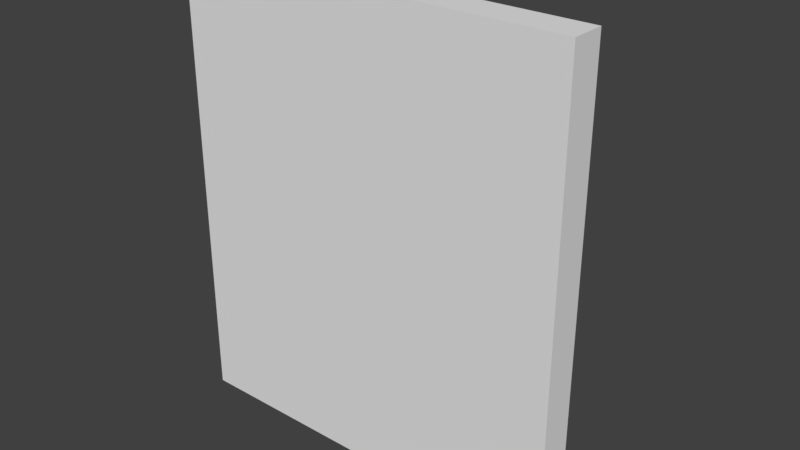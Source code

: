 # Source: Townhall.blend  (saved by Blender 2.79.0; exported with 4.5.12 LTS)
import bpy
from mathutils import Matrix  # noqa: F401  (used for matrix-valued properties, if any)

bpy.ops.wm.read_factory_settings(use_empty=True)
scene = bpy.context.scene
scene.name = 'Scene'

# ---- collections
col_collection_1 = bpy.data.collections.new('Collection 1'); scene.collection.children.link(col_collection_1)
col_collection_1.hide_render = True
col_collection_1.hide_viewport = True
col_collection_2 = bpy.data.collections.new('Collection 2'); scene.collection.children.link(col_collection_2)
col_collection_2.hide_render = True
col_collection_2.hide_viewport = True
col_collection_3 = bpy.data.collections.new('Collection 3'); scene.collection.children.link(col_collection_3)
col_collection_3.hide_render = True
col_collection_3.hide_viewport = True
col_collection_4 = bpy.data.collections.new('Collection 4'); scene.collection.children.link(col_collection_4)
col_collection_4.hide_render = True
col_collection_4.hide_viewport = True
col_collection_5 = bpy.data.collections.new('Collection 5'); scene.collection.children.link(col_collection_5)

# ---- world
world_world = bpy.data.worlds.new('World'); scene.world = world_world
world_world.color = (0.05088, 0.05088, 0.05088)
world_world.use_sun_shadow = False
world_world.sun_shadow_jitter_overblur = 0.0
world_world.cycles.sampling_method = 'MANUAL'

# ---- meshes
me_cube_001 = bpy.data.meshes.new('Cube.001')
me_cube_001.from_pydata([(-0.3144, -0.15, -0.6857), (-0.3144, -0.15, 0.6857), (0.3144, -0.15, -0.6857), (0.3144, -0.15, 0.6857), (0.4, -0.15, 0.75), (0.4, -0.15, -0.75), (-0.4, -0.15, -0.75), (-0.4, -0.15, 0.75), (0.3144, -0.07395, 0.6857), (0.3144, -0.07395, -0.6857), (-0.3144, -0.07395, -0.6857), (-0.3144, -0.07395, 0.6857), (0.3144, -0.15, 0.2908), (0.3144, -0.15, 0.2685), (0.3144, -0.15, -0.2835), (0.3144, -0.15, -0.3058), (-0.3144, -0.15, 0.2908), (-0.3144, -0.15, 0.2685), (-0.3144, -0.15, -0.2835), (-0.3144, -0.15, -0.3058), (0.3144, -0.07395, 0.2908), (0.3144, -0.07395, 0.2685), (0.3144, -0.07395, -0.2835), (0.3144, -0.07395, -0.3058), (-0.3144, -0.07395, 0.2908), (-0.3144, -0.07395, 0.2685), (-0.3144, -0.07395, -0.2835), (-0.3144, -0.07395, -0.3058), (-0.3144, -0.1404, -0.6857), (-0.3144, -0.115, -0.6857), (-0.3144, -0.115, 0.6857), (-0.3144, -0.1404, 0.6857), (0.3144, -0.1404, -0.6857), (0.3144, -0.115, -0.6857), (0.3144, -0.115, 0.6857), (0.3144, -0.1404, 0.6857), (0.3144, -0.1404, -0.3058), (0.3144, -0.115, -0.3058), (0.3144, -0.1404, -0.2835), (0.3144, -0.115, -0.2835), (0.3144, -0.1404, 0.2685), (0.3144, -0.115, 0.2685), (0.3144, -0.1404, 0.2908), (0.3144, -0.115, 0.2908), (-0.3144, -0.1404, 0.2908), (-0.3144, -0.115, 0.2908), (-0.3144, -0.1404, 0.2685), (-0.3144, -0.115, 0.2685), (-0.3144, -0.1404, -0.2835), (-0.3144, -0.115, -0.2835), (-0.3144, -0.1404, -0.3058), (-0.3144, -0.115, -0.3058), (-0.1485, -0.15, -0.6857), (-0.1304, -0.15, -0.6857), (0.1304, -0.15, -0.6857), (0.1485, -0.15, -0.6857), (0.1485, -0.15, 0.6857), (0.1304, -0.15, 0.6857), (-0.1304, -0.15, 0.6857), (-0.1485, -0.15, 0.6857), (-0.1485, -0.07395, -0.6857), (-0.1304, -0.07395, -0.6857), (0.1304, -0.07395, -0.6857), (0.1485, -0.07395, -0.6857), (0.1485, -0.07395, 0.6857), (0.1304, -0.07395, 0.6857), (-0.1304, -0.07395, 0.6857), (-0.1485, -0.07395, 0.6857), (0.1485, -0.07395, -0.3058), (0.1304, -0.07395, -0.3058), (-0.1304, -0.07395, -0.3058), (-0.1485, -0.07395, -0.3058), (0.1485, -0.07395, -0.2835), (0.1304, -0.07395, -0.2835), (-0.1304, -0.07395, -0.2835), (-0.1485, -0.07395, -0.2835), (0.1485, -0.07395, 0.2685), (0.1304, -0.07395, 0.2685), (-0.1304, -0.07395, 0.2685), (-0.1485, -0.07395, 0.2685), (0.1485, -0.07395, 0.2908), (0.1304, -0.07395, 0.2908), (-0.1304, -0.07395, 0.2908), (-0.1485, -0.07395, 0.2908), (-0.1485, -0.1145, 0.6857), (-0.1304, -0.1145, 0.6857), (0.1304, -0.1145, 0.6857), (0.1485, -0.1145, 0.6857), (-0.1485, -0.08912, 0.6857), (-0.1304, -0.08912, 0.6857), (0.1304, -0.08912, 0.6857), (0.1485, -0.08912, 0.6857), (0.1485, -0.1145, -0.6857), (0.1304, -0.1145, -0.6857), (-0.1304, -0.1145, -0.6857), (-0.1485, -0.1145, -0.6857), (0.1485, -0.08912, -0.6857), (0.1304, -0.08912, -0.6857), (-0.1304, -0.08912, -0.6857), (-0.1485, -0.08912, -0.6857), (-0.8968, 0.001836, -1.028), (-0.8968, 0.001836, 1.03), (0.8968, 0.001836, 1.03), (0.8968, 0.001836, -1.028), (0.8968, -0.15, -1.028), (0.8968, -0.15, 1.03), (-0.8968, -0.15, 1.03), (-0.8968, -0.15, -1.028), (0.4, -0.15, 0.0), (-0.4, -0.15, 0.0), (-0.8968, 0.001836, 0.001116), (0.8968, 0.001836, 0.001116), (0.8968, -0.15, 0.001116), (-0.8968, -0.15, 0.001116), (0.0, -0.15, -0.75), (0.0, -0.15, 0.75), (0.0, 0.001836, -1.028), (0.0, 0.001836, 1.03), (0.0, -0.15, -1.028), (0.0, -0.15, 1.03), (0.0, 0.001836, 0.001116)], [], [(51, 29, 10, 27), (114, 118, 104, 5), (109, 113, 107, 6), (83, 67, 11, 24), (96, 33, 9, 63), (88, 30, 11, 67), (43, 34, 8, 20), (33, 37, 23, 9), (37, 39, 22, 23), (39, 41, 21, 22), (41, 43, 20, 21), (60, 71, 27, 10), (71, 75, 26, 27), (75, 79, 25, 26), (79, 83, 24, 25), (7, 16, 1), (5, 15, 2), (30, 45, 24, 11), (45, 47, 25, 24), (47, 49, 26, 25), (49, 51, 27, 26), (108, 5, 104, 112), (18, 19, 50, 48), (39, 49, 48, 38), (17, 18, 48, 46), (46, 48, 49, 47), (16, 17, 46, 44), (43, 45, 44, 42), (1, 16, 44, 31), (31, 44, 45, 30), (13, 12, 42, 40), (41, 47, 45, 43), (14, 13, 40, 38), (38, 40, 41, 39), (15, 14, 38, 36), (37, 51, 49, 39), (2, 15, 36, 32), (32, 36, 37, 33), (12, 3, 35, 42), (42, 35, 34, 43), (59, 1, 31, 84), (84, 31, 30, 88), (55, 2, 32, 92), (92, 32, 33, 96), (19, 0, 28, 50), (50, 28, 29, 51), (42, 44, 46, 40), (40, 46, 47, 41), (38, 48, 50, 36), (36, 50, 51, 37), (28, 95, 99, 29), (89, 98, 99, 88), (94, 93, 97, 98), (91, 96, 97, 90), (0, 52, 95, 28), (52, 53, 94, 95), (53, 54, 93, 94), (54, 55, 92, 93), (35, 87, 91, 34), (87, 92, 96, 91), (86, 85, 89, 90), (85, 94, 98, 89), (3, 56, 87, 35), (56, 57, 86, 87), (57, 58, 85, 86), (58, 59, 84, 85), (120, 110, 101, 117), (21, 20, 80, 76), (76, 80, 81, 77), (77, 81, 82, 78), (78, 82, 83, 79), (22, 21, 76, 72), (72, 76, 77, 73), (73, 77, 78, 74), (74, 78, 79, 75), (23, 22, 72, 68), (68, 72, 73, 69), (69, 73, 74, 70), (70, 74, 75, 71), (9, 23, 68, 63), (63, 68, 69, 62), (62, 69, 70, 61), (61, 70, 71, 60), (34, 91, 64, 8), (91, 90, 65, 64), (90, 89, 66, 65), (89, 88, 67, 66), (29, 99, 60, 10), (99, 98, 61, 60), (98, 97, 62, 61), (97, 96, 63, 62), (20, 8, 64, 80), (80, 64, 65, 81), (81, 65, 66, 82), (82, 66, 67, 83), (4, 56, 3), (52, 0, 6), (109, 17, 16, 7), (88, 99, 95, 84), (84, 95, 94, 85), (90, 97, 93, 86), (86, 93, 92, 87), (113, 106, 101, 110), (111, 102, 105, 112), (117, 101, 106, 119), (118, 107, 100, 116), (115, 119, 106, 7), (103, 111, 112, 104), (107, 113, 110, 100), (116, 100, 110, 120), (4, 108, 112, 105), (7, 106, 113, 109), (18, 17, 109), (19, 18, 109, 6), (0, 19, 6), (13, 14, 108), (108, 14, 15, 5), (12, 13, 108, 4), (3, 12, 4), (57, 56, 4, 115), (1, 59, 7), (103, 116, 120, 111), (4, 105, 119, 115), (104, 118, 116, 103), (102, 117, 119, 105), (111, 120, 117, 102), (6, 107, 118, 114), (59, 58, 115, 7), (58, 57, 115), (55, 54, 114, 5), (54, 53, 114), (53, 52, 6, 114), (2, 55, 5)])
me_cube_001.use_remesh_preserve_volume = False
me_cube_001.use_remesh_preserve_attributes = False
me_cube_001.use_mirror_vertex_groups = False
me_cube_001.update()
me_cube_002 = bpy.data.meshes.new('Cube.002')
me_cube_002.from_pydata([(-0.8968, 0.001836, -1.028), (-0.8968, 0.001836, 1.03), (0.8968, 0.001836, 1.03), (0.8968, 0.001836, -1.028), (0.8968, -0.15, -1.028), (0.8968, -0.15, 1.03), (-0.8968, -0.15, 1.03), (-0.8968, -0.15, -1.028)], [], [(1, 2, 3, 0), (7, 6, 1, 0), (2, 1, 6, 5), (4, 7, 0, 3), (3, 2, 5, 4), (7, 4, 5, 6)])
me_cube_002.use_remesh_preserve_volume = False
me_cube_002.use_remesh_preserve_attributes = False
me_cube_002.use_mirror_vertex_groups = False
me_cube_002.update()
me_cube_004 = bpy.data.meshes.new('Cube.004')
me_cube_004.from_pydata([(0.572, 0.05257, -1.028), (0.572, 0.1434, -1.028), (-0.572, 0.05257, -1.028), (-0.572, 0.1434, -1.028), (-0.572, 0.1434, 0.4693), (0.572, 0.1434, 0.4693), (-0.572, 0.05257, 0.4693), (0.572, 0.05257, 0.4693), (-0.3813, 0.1434, 0.7404), (-0.3813, 0.05257, 0.7404), (0.3813, 0.1434, 0.7404), (0.1981, 0.1434, 0.8857), (0.0, 0.1434, 0.9428), (-0.1981, 0.1434, 0.8857), (0.3813, 0.05257, 0.7404), (0.1981, 0.05257, 0.8857), (0.0, 0.05257, 0.9428), (-0.1981, 0.05257, 0.8857), (0.0, 0.05257, -1.028), (0.0, 0.1434, -1.028)], [], [(13, 12, 19), (5, 1, 19), (12, 11, 19), (17, 9, 18), (3, 4, 19), (11, 10, 19), (16, 17, 18), (2, 3, 19, 18), (6, 2, 18), (8, 13, 19), (0, 7, 18), (7, 14, 18), (4, 8, 19), (14, 15, 18), (9, 6, 18), (1, 0, 18, 19), (15, 16, 18), (10, 5, 19)])
me_cube_004.use_remesh_preserve_volume = False
me_cube_004.use_remesh_preserve_attributes = False
me_cube_004.use_mirror_vertex_groups = False
me_cube_004.update()
me_cube_003 = bpy.data.meshes.new('Cube.003')
me_cube_003.from_pydata([(-0.8968, 0.3459, -1.028), (-0.8968, 0.3459, 1.03), (0.8968, 0.3459, 1.03), (0.8968, 0.3459, -1.028), (0.8968, -0.15, -1.028), (0.8968, -0.15, 1.03), (-0.8968, -0.15, 1.03), (-0.8968, -0.15, -1.028), (0.572, 0.3459, -1.028), (-0.572, 0.3459, -1.028), (-0.572, 0.3459, 1.03), (0.572, 0.3459, 1.03), (-0.572, -0.15, -1.028), (0.572, -0.15, -1.028), (0.572, -0.15, 1.03), (-0.572, -0.15, 1.03), (-0.8968, 0.3459, 0.4693), (0.8968, 0.3459, 0.4693), (0.8968, -0.15, 0.4693), (-0.8968, -0.15, 0.4693), (-0.572, -0.15, 0.4693), (0.572, -0.15, 0.4693), (-0.572, 0.3459, 0.4693), (0.572, 0.3459, 0.4693), (-0.3813, 0.3459, 1.03), (-0.1981, 0.3459, 1.03), (0.0, 0.3459, 1.03), (0.1981, 0.3459, 1.03), (0.3813, 0.3459, 1.03), (0.3813, -0.15, 1.03), (0.1981, -0.15, 1.03), (0.0, -0.15, 1.03), (-0.1981, -0.15, 1.03), (-0.3813, -0.15, 1.03), (0.3813, 0.3459, 0.7404), (0.1981, 0.3459, 0.8857), (0.0, 0.3459, 0.9428), (-0.1981, 0.3459, 0.8857), (-0.3813, 0.3459, 0.7404), (0.3813, -0.15, 0.7404), (0.1981, -0.15, 0.8857), (0.0, -0.15, 0.9428), (-0.1981, -0.15, 0.8857), (-0.3813, -0.15, 0.7404)], [], [(23, 17, 3, 8), (19, 6, 1, 16), (10, 1, 6, 15), (12, 7, 0, 9), (17, 2, 5, 18), (21, 18, 5, 14), (19, 20, 15, 6), (39, 21, 14, 29), (4, 13, 8, 3), (2, 11, 14, 5), (24, 10, 15, 33), (16, 22, 9, 0), (28, 11, 23, 34), (1, 10, 22, 16), (36, 41, 42, 37), (7, 12, 20, 19), (13, 4, 18, 21), (3, 17, 18, 4), (7, 19, 16, 0), (11, 2, 17, 23), (10, 24, 38, 22), (24, 25, 37, 38), (25, 26, 36, 37), (26, 27, 35, 36), (27, 28, 34, 35), (11, 28, 29, 14), (28, 27, 30, 29), (27, 26, 31, 30), (26, 25, 32, 31), (25, 24, 33, 32), (20, 43, 33, 15), (43, 42, 32, 33), (42, 41, 31, 32), (41, 40, 30, 31), (40, 39, 29, 30), (35, 40, 41, 36), (34, 39, 40, 35), (38, 43, 20, 22), (23, 21, 39, 34), (8, 13, 21, 23), (37, 42, 43, 38), (22, 20, 12, 9)])
me_cube_003.use_remesh_preserve_volume = False
me_cube_003.use_remesh_preserve_attributes = False
me_cube_003.use_mirror_vertex_groups = False
me_cube_003.update()
me_cube_005 = bpy.data.meshes.new('Cube.005')
me_cube_005.from_pydata([(-0.4484, 0.001836, -1.028), (-0.4484, 0.001836, 1.03), (0.4484, 0.001836, 1.03), (0.4484, 0.001836, -1.028), (0.4484, -0.15, -1.028), (0.4484, -0.15, 1.03), (-0.4484, -0.15, 1.03), (-0.4484, -0.15, -1.028)], [], [(1, 2, 3, 0), (7, 6, 1, 0), (2, 1, 6, 5), (4, 7, 0, 3), (3, 2, 5, 4), (7, 4, 5, 6)])
me_cube_005.use_remesh_preserve_volume = False
me_cube_005.use_remesh_preserve_attributes = False
me_cube_005.use_mirror_vertex_groups = False
me_cube_005.update()
me_cube_006 = bpy.data.meshes.new('Cube.006')
me_cube_006.from_pydata([(-0.8968, 0.001836, -1.028), (-0.8968, 0.001836, 1.03), (0.8968, 0.001836, 1.03), (0.8968, 0.001836, -1.028), (0.8968, -0.15, -1.028), (0.8968, -0.15, 1.03), (-0.8968, -0.15, 1.03), (-0.8968, -0.15, -1.028)], [], [(1, 2, 3, 0), (7, 6, 1, 0), (2, 1, 6, 5), (4, 7, 0, 3), (3, 2, 5, 4), (7, 4, 5, 6)])
me_cube_006.use_remesh_preserve_volume = False
me_cube_006.use_remesh_preserve_attributes = False
me_cube_006.use_mirror_vertex_groups = False
me_cube_006.update()

# ---- objects
ob_wall_window = bpy.data.objects.new('Wall_Window', me_cube_001)
ob_wall = bpy.data.objects.new('Wall', me_cube_002)
ob_wall_door_001 = bpy.data.objects.new('Wall_Door.001', me_cube_004)
ob_wall_door = bpy.data.objects.new('Wall_Door', me_cube_003)
ob_half_wall = bpy.data.objects.new('Half_Wall', me_cube_005)
ob_wall_001 = bpy.data.objects.new('Wall.001', me_cube_006)

# ---- transforms, parenting, visibility, modifiers, constraints
ob_wall_window.location = (0.0, 0.0, 0.0)
ob_wall_window.lineart.crease_threshold = 0.0
ob_wall.location = (0.0, 0.0, 0.0)
ob_wall.lineart.crease_threshold = 0.0
ob_wall_door_001.location = (0.0, -1.673, 0.0)
ob_wall_door_001.lineart.crease_threshold = 0.0
ob_wall_door.location = (0.0, 0.0, 0.0)
ob_wall_door.lineart.crease_threshold = 0.0
ob_half_wall.location = (0.0, 0.0, 0.0)
ob_half_wall.lineart.crease_threshold = 0.0
ob_wall_001.location = (0.0, 0.0, 0.0)
ob_wall_001.lineart.crease_threshold = 0.0

# ---- collection membership
col_collection_1.objects.link(ob_wall_window)
col_collection_2.objects.link(ob_wall)
col_collection_3.objects.link(ob_wall_door_001)
col_collection_3.objects.link(ob_wall_door)
col_collection_4.objects.link(ob_half_wall)
col_collection_5.objects.link(ob_wall_001)

# ---- scene / render settings (as saved in the file)
scene.frame_start = 1; scene.frame_end = 250; scene.frame_set(1)
scene.render.engine = 'BLENDER_EEVEE_NEXT'
scene.render.resolution_percentage = 50
scene.render.dither_intensity = 0.0
scene.cycles.use_denoising = False
scene.cycles.samples = 128
scene.cycles.sampling_pattern = 'TABULATED_SOBOL'
scene.cycles.use_adaptive_sampling = False
scene.cycles.use_light_tree = False
scene.cycles.blur_glossy = 0.0
scene.cycles.sample_clamp_indirect = 0.0
scene.view_settings.view_transform = 'Standard'
bpy.context.view_layer.update()

# ---- added for rendering (the .blend has no active camera and no usable light): camera, sun
cam_auto = bpy.data.cameras.new('AutoCamera')
cam_auto.lens = 50.0
cam_auto.sensor_width = 36.0
cam_auto.clip_end = 1000.0
ob_auto_camera = bpy.data.objects.new('AutoCamera', cam_auto)
scene.collection.objects.link(ob_auto_camera)
ob_auto_camera.location = (2.56723, -2.9827, 2.0549)
ob_auto_camera.rotation_euler = (1.09748, -7.21219e-08, 0.694738)
scene.camera = ob_auto_camera
light_auto_sun = bpy.data.lights.new('AutoSun', 'SUN')
light_auto_sun.energy = 3.0
light_auto_sun.angle = 0.0523599
ob_auto_sun = bpy.data.objects.new('AutoSun', light_auto_sun)
scene.collection.objects.link(ob_auto_sun)
ob_auto_sun.rotation_euler = (0.872665, 0.174533, 0.523599)
bpy.context.view_layer.update()
